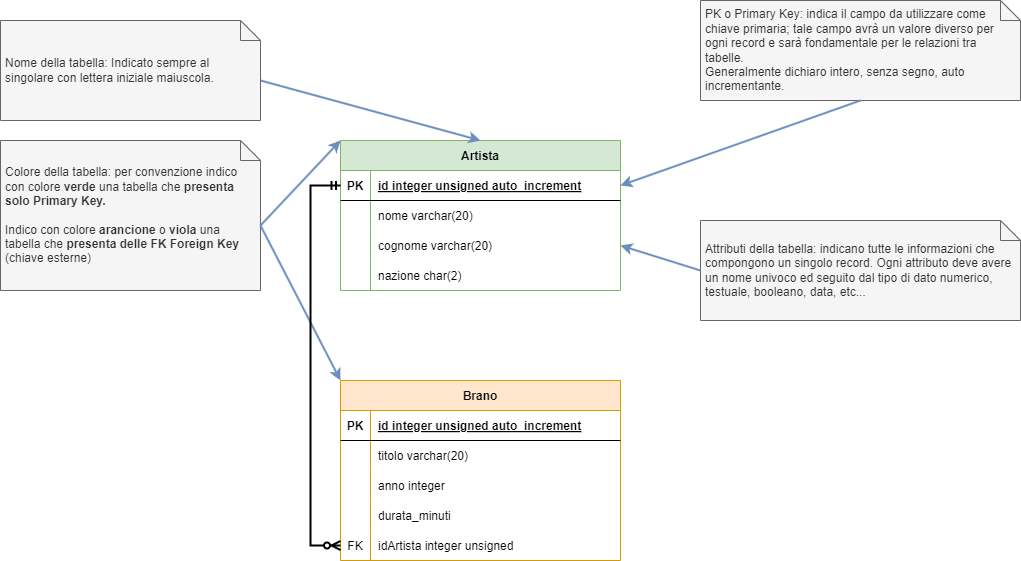

The diagram above was exported from draw.io. Its source (the exported page's mxGraphModel, read from the mxfile embedded in the PNG):
<mxGraphModel dx="970" dy="713" grid="1" gridSize="10" guides="1" tooltips="1" connect="1" arrows="1" fold="1" page="1" pageScale="1" pageWidth="1169" pageHeight="827" background="#ffffff" math="0" shadow="0">
  <root>
    <mxCell id="0" />
    <mxCell id="1" parent="0" />
    <mxCell id="2" value="Artista" style="shape=table;startSize=30;container=1;collapsible=1;childLayout=tableLayout;fixedRows=1;rowLines=0;fontStyle=1;align=center;resizeLast=1;fillColor=#d5e8d4;strokeColor=#82b366;" parent="1" vertex="1">
      <mxGeometry x="360" y="160" width="280" height="150" as="geometry" />
    </mxCell>
    <mxCell id="3" value="" style="shape=tableRow;horizontal=0;startSize=0;swimlaneHead=0;swimlaneBody=0;fillColor=none;collapsible=0;dropTarget=0;points=[[0,0.5],[1,0.5]];portConstraint=eastwest;top=0;left=0;right=0;bottom=1;" parent="2" vertex="1">
      <mxGeometry y="30" width="280" height="30" as="geometry" />
    </mxCell>
    <mxCell id="4" value="PK" style="shape=partialRectangle;connectable=0;fillColor=none;top=0;left=0;bottom=0;right=0;fontStyle=1;overflow=hidden;" parent="3" vertex="1">
      <mxGeometry width="30" height="30" as="geometry">
        <mxRectangle width="30" height="30" as="alternateBounds" />
      </mxGeometry>
    </mxCell>
    <mxCell id="5" value="id integer unsigned auto_increment" style="shape=partialRectangle;connectable=0;fillColor=none;top=0;left=0;bottom=0;right=0;align=left;spacingLeft=6;fontStyle=5;overflow=hidden;" parent="3" vertex="1">
      <mxGeometry x="30" width="250" height="30" as="geometry">
        <mxRectangle width="250" height="30" as="alternateBounds" />
      </mxGeometry>
    </mxCell>
    <mxCell id="6" value="" style="shape=tableRow;horizontal=0;startSize=0;swimlaneHead=0;swimlaneBody=0;fillColor=none;collapsible=0;dropTarget=0;points=[[0,0.5],[1,0.5]];portConstraint=eastwest;top=0;left=0;right=0;bottom=0;" parent="2" vertex="1">
      <mxGeometry y="60" width="280" height="30" as="geometry" />
    </mxCell>
    <mxCell id="7" value="" style="shape=partialRectangle;connectable=0;fillColor=none;top=0;left=0;bottom=0;right=0;editable=1;overflow=hidden;" parent="6" vertex="1">
      <mxGeometry width="30" height="30" as="geometry">
        <mxRectangle width="30" height="30" as="alternateBounds" />
      </mxGeometry>
    </mxCell>
    <mxCell id="8" value="nome varchar(20)" style="shape=partialRectangle;connectable=0;fillColor=none;top=0;left=0;bottom=0;right=0;align=left;spacingLeft=6;overflow=hidden;" parent="6" vertex="1">
      <mxGeometry x="30" width="250" height="30" as="geometry">
        <mxRectangle width="250" height="30" as="alternateBounds" />
      </mxGeometry>
    </mxCell>
    <mxCell id="9" value="" style="shape=tableRow;horizontal=0;startSize=0;swimlaneHead=0;swimlaneBody=0;fillColor=none;collapsible=0;dropTarget=0;points=[[0,0.5],[1,0.5]];portConstraint=eastwest;top=0;left=0;right=0;bottom=0;" parent="2" vertex="1">
      <mxGeometry y="90" width="280" height="30" as="geometry" />
    </mxCell>
    <mxCell id="10" value="" style="shape=partialRectangle;connectable=0;fillColor=none;top=0;left=0;bottom=0;right=0;editable=1;overflow=hidden;" parent="9" vertex="1">
      <mxGeometry width="30" height="30" as="geometry">
        <mxRectangle width="30" height="30" as="alternateBounds" />
      </mxGeometry>
    </mxCell>
    <mxCell id="11" value="cognome varchar(20)" style="shape=partialRectangle;connectable=0;fillColor=none;top=0;left=0;bottom=0;right=0;align=left;spacingLeft=6;overflow=hidden;" parent="9" vertex="1">
      <mxGeometry x="30" width="250" height="30" as="geometry">
        <mxRectangle width="250" height="30" as="alternateBounds" />
      </mxGeometry>
    </mxCell>
    <mxCell id="12" value="" style="shape=tableRow;horizontal=0;startSize=0;swimlaneHead=0;swimlaneBody=0;fillColor=none;collapsible=0;dropTarget=0;points=[[0,0.5],[1,0.5]];portConstraint=eastwest;top=0;left=0;right=0;bottom=0;" parent="2" vertex="1">
      <mxGeometry y="120" width="280" height="30" as="geometry" />
    </mxCell>
    <mxCell id="13" value="" style="shape=partialRectangle;connectable=0;fillColor=none;top=0;left=0;bottom=0;right=0;editable=1;overflow=hidden;" parent="12" vertex="1">
      <mxGeometry width="30" height="30" as="geometry">
        <mxRectangle width="30" height="30" as="alternateBounds" />
      </mxGeometry>
    </mxCell>
    <mxCell id="14" value="nazione char(2)" style="shape=partialRectangle;connectable=0;fillColor=none;top=0;left=0;bottom=0;right=0;align=left;spacingLeft=6;overflow=hidden;" parent="12" vertex="1">
      <mxGeometry x="30" width="250" height="30" as="geometry">
        <mxRectangle width="250" height="30" as="alternateBounds" />
      </mxGeometry>
    </mxCell>
    <mxCell id="17" style="edgeStyle=none;html=1;entryX=0.5;entryY=0;entryDx=0;entryDy=0;strokeWidth=2;fillColor=#dae8fc;strokeColor=#6c8ebf;exitX=0;exitY=0;exitDx=260;exitDy=60;exitPerimeter=0;" parent="1" source="15" target="2" edge="1">
      <mxGeometry relative="1" as="geometry">
        <mxPoint x="320" y="90" as="sourcePoint" />
      </mxGeometry>
    </mxCell>
    <mxCell id="15" value="Nome della tabella: Indicato sempre al singolare con lettera iniziale maiuscola." style="shape=note;size=20;whiteSpace=wrap;html=1;align=left;fillColor=#f5f5f5;strokeColor=#666666;fontColor=#333333;spacing=5;" parent="1" vertex="1">
      <mxGeometry x="20" y="40" width="260" height="100" as="geometry" />
    </mxCell>
    <mxCell id="18" value="PK o Primary Key: indica il campo da utilizzare come chiave primaria; tale campo avrà un valore diverso per ogni record e sarà fondamentale per le relazioni tra tabelle.&lt;br&gt;Generalmente dichiaro intero, senza segno, auto incrementante." style="shape=note;size=20;whiteSpace=wrap;html=1;align=left;fillColor=#f5f5f5;strokeColor=#666666;fontColor=#333333;spacing=5;spacingRight=0;" parent="1" vertex="1">
      <mxGeometry x="720" y="20" width="320" height="100" as="geometry" />
    </mxCell>
    <mxCell id="19" style="edgeStyle=none;html=1;exitX=0.5;exitY=1;exitDx=0;exitDy=0;exitPerimeter=0;entryX=1;entryY=0.5;entryDx=0;entryDy=0;strokeWidth=2;fillColor=#dae8fc;strokeColor=#6c8ebf;" parent="1" source="18" target="3" edge="1">
      <mxGeometry relative="1" as="geometry">
        <mxPoint x="620" y="170" as="sourcePoint" />
        <mxPoint x="795" y="240" as="targetPoint" />
      </mxGeometry>
    </mxCell>
    <mxCell id="20" value="Attributi della tabella: indicano tutte le informazioni che compongono un singolo record. Ogni attributo deve avere un nome univoco ed seguito dal tipo di dato numerico, testuale, booleano, data, etc..." style="shape=note;size=20;whiteSpace=wrap;html=1;align=left;fillColor=#f5f5f5;strokeColor=#666666;fontColor=#333333;spacing=5;" parent="1" vertex="1">
      <mxGeometry x="720" y="240" width="320" height="100" as="geometry" />
    </mxCell>
    <mxCell id="21" style="edgeStyle=none;html=1;exitX=0;exitY=0.5;exitDx=0;exitDy=0;exitPerimeter=0;entryX=1;entryY=0.5;entryDx=0;entryDy=0;strokeWidth=2;fillColor=#dae8fc;strokeColor=#6c8ebf;" parent="1" source="20" target="9" edge="1">
      <mxGeometry relative="1" as="geometry">
        <mxPoint x="760" y="360" as="sourcePoint" />
        <mxPoint x="490" y="435" as="targetPoint" />
      </mxGeometry>
    </mxCell>
    <mxCell id="22" value="Colore della tabella: per convenzione indico con colore &lt;b&gt;verde&lt;/b&gt; una tabella che &lt;b&gt;presenta solo Primary Key.&lt;/b&gt;&lt;br&gt;&lt;br&gt;Indico con colore &lt;b&gt;arancione&lt;/b&gt; o &lt;b&gt;viola&lt;/b&gt; una tabella che &lt;b&gt;presenta delle FK Foreign Key&lt;/b&gt; (chiave esterne)" style="shape=note;size=20;whiteSpace=wrap;html=1;fillColor=#f5f5f5;strokeColor=#666666;align=left;fontColor=#333333;spacing=5;" parent="1" vertex="1">
      <mxGeometry x="20" y="160" width="260" height="150" as="geometry" />
    </mxCell>
    <mxCell id="23" style="edgeStyle=none;html=1;exitX=0;exitY=0;exitDx=260;exitDy=85;exitPerimeter=0;entryX=0;entryY=0;entryDx=0;entryDy=0;strokeWidth=2;fillColor=#dae8fc;strokeColor=#6c8ebf;" parent="1" source="22" target="2" edge="1">
      <mxGeometry relative="1" as="geometry">
        <mxPoint x="290" y="340" as="sourcePoint" />
        <mxPoint x="495" y="400" as="targetPoint" />
      </mxGeometry>
    </mxCell>
    <mxCell id="24" value="Brano" style="shape=table;startSize=30;container=1;collapsible=1;childLayout=tableLayout;fixedRows=1;rowLines=0;fontStyle=1;align=center;resizeLast=1;fillColor=#ffe6cc;strokeColor=#d79b00;" parent="1" vertex="1">
      <mxGeometry x="360" y="400" width="280" height="180" as="geometry" />
    </mxCell>
    <mxCell id="25" value="" style="shape=tableRow;horizontal=0;startSize=0;swimlaneHead=0;swimlaneBody=0;fillColor=none;collapsible=0;dropTarget=0;points=[[0,0.5],[1,0.5]];portConstraint=eastwest;top=0;left=0;right=0;bottom=1;" parent="24" vertex="1">
      <mxGeometry y="30" width="280" height="30" as="geometry" />
    </mxCell>
    <mxCell id="26" value="PK" style="shape=partialRectangle;connectable=0;fillColor=none;top=0;left=0;bottom=0;right=0;fontStyle=1;overflow=hidden;" parent="25" vertex="1">
      <mxGeometry width="30" height="30" as="geometry">
        <mxRectangle width="30" height="30" as="alternateBounds" />
      </mxGeometry>
    </mxCell>
    <mxCell id="27" value="id integer unsigned auto_increment" style="shape=partialRectangle;connectable=0;fillColor=none;top=0;left=0;bottom=0;right=0;align=left;spacingLeft=6;fontStyle=5;overflow=hidden;" parent="25" vertex="1">
      <mxGeometry x="30" width="250" height="30" as="geometry">
        <mxRectangle width="250" height="30" as="alternateBounds" />
      </mxGeometry>
    </mxCell>
    <mxCell id="28" value="" style="shape=tableRow;horizontal=0;startSize=0;swimlaneHead=0;swimlaneBody=0;fillColor=none;collapsible=0;dropTarget=0;points=[[0,0.5],[1,0.5]];portConstraint=eastwest;top=0;left=0;right=0;bottom=0;" parent="24" vertex="1">
      <mxGeometry y="60" width="280" height="30" as="geometry" />
    </mxCell>
    <mxCell id="29" value="" style="shape=partialRectangle;connectable=0;fillColor=none;top=0;left=0;bottom=0;right=0;editable=1;overflow=hidden;" parent="28" vertex="1">
      <mxGeometry width="30" height="30" as="geometry">
        <mxRectangle width="30" height="30" as="alternateBounds" />
      </mxGeometry>
    </mxCell>
    <mxCell id="30" value="titolo varchar(20)" style="shape=partialRectangle;connectable=0;fillColor=none;top=0;left=0;bottom=0;right=0;align=left;spacingLeft=6;overflow=hidden;" parent="28" vertex="1">
      <mxGeometry x="30" width="250" height="30" as="geometry">
        <mxRectangle width="250" height="30" as="alternateBounds" />
      </mxGeometry>
    </mxCell>
    <mxCell id="31" value="" style="shape=tableRow;horizontal=0;startSize=0;swimlaneHead=0;swimlaneBody=0;fillColor=none;collapsible=0;dropTarget=0;points=[[0,0.5],[1,0.5]];portConstraint=eastwest;top=0;left=0;right=0;bottom=0;" parent="24" vertex="1">
      <mxGeometry y="90" width="280" height="30" as="geometry" />
    </mxCell>
    <mxCell id="32" value="" style="shape=partialRectangle;connectable=0;fillColor=none;top=0;left=0;bottom=0;right=0;editable=1;overflow=hidden;" parent="31" vertex="1">
      <mxGeometry width="30" height="30" as="geometry">
        <mxRectangle width="30" height="30" as="alternateBounds" />
      </mxGeometry>
    </mxCell>
    <mxCell id="33" value="anno integer" style="shape=partialRectangle;connectable=0;fillColor=none;top=0;left=0;bottom=0;right=0;align=left;spacingLeft=6;overflow=hidden;" parent="31" vertex="1">
      <mxGeometry x="30" width="250" height="30" as="geometry">
        <mxRectangle width="250" height="30" as="alternateBounds" />
      </mxGeometry>
    </mxCell>
    <mxCell id="34" value="" style="shape=tableRow;horizontal=0;startSize=0;swimlaneHead=0;swimlaneBody=0;fillColor=none;collapsible=0;dropTarget=0;points=[[0,0.5],[1,0.5]];portConstraint=eastwest;top=0;left=0;right=0;bottom=0;" parent="24" vertex="1">
      <mxGeometry y="120" width="280" height="30" as="geometry" />
    </mxCell>
    <mxCell id="35" value="" style="shape=partialRectangle;connectable=0;fillColor=none;top=0;left=0;bottom=0;right=0;editable=1;overflow=hidden;" parent="34" vertex="1">
      <mxGeometry width="30" height="30" as="geometry">
        <mxRectangle width="30" height="30" as="alternateBounds" />
      </mxGeometry>
    </mxCell>
    <mxCell id="36" value="durata_minuti" style="shape=partialRectangle;connectable=0;fillColor=none;top=0;left=0;bottom=0;right=0;align=left;spacingLeft=6;overflow=hidden;" parent="34" vertex="1">
      <mxGeometry x="30" width="250" height="30" as="geometry">
        <mxRectangle width="250" height="30" as="alternateBounds" />
      </mxGeometry>
    </mxCell>
    <mxCell id="37" value="" style="shape=tableRow;horizontal=0;startSize=0;swimlaneHead=0;swimlaneBody=0;fillColor=none;collapsible=0;dropTarget=0;points=[[0,0.5],[1,0.5]];portConstraint=eastwest;top=0;left=0;right=0;bottom=0;" parent="24" vertex="1">
      <mxGeometry y="150" width="280" height="30" as="geometry" />
    </mxCell>
    <mxCell id="38" value="FK" style="shape=partialRectangle;connectable=0;fillColor=none;top=0;left=0;bottom=0;right=0;fontStyle=0;overflow=hidden;" parent="37" vertex="1">
      <mxGeometry width="30" height="30" as="geometry">
        <mxRectangle width="30" height="30" as="alternateBounds" />
      </mxGeometry>
    </mxCell>
    <mxCell id="39" value="idArtista integer unsigned" style="shape=partialRectangle;connectable=0;fillColor=none;top=0;left=0;bottom=0;right=0;align=left;spacingLeft=6;fontStyle=0;overflow=hidden;" parent="37" vertex="1">
      <mxGeometry x="30" width="250" height="30" as="geometry">
        <mxRectangle width="250" height="30" as="alternateBounds" />
      </mxGeometry>
    </mxCell>
    <mxCell id="40" style="edgeStyle=none;html=1;exitX=0;exitY=0;exitDx=260;exitDy=85;exitPerimeter=0;entryX=0;entryY=0;entryDx=0;entryDy=0;strokeWidth=2;fillColor=#dae8fc;strokeColor=#6c8ebf;" parent="1" source="22" target="24" edge="1">
      <mxGeometry relative="1" as="geometry">
        <mxPoint x="110" y="354" as="sourcePoint" />
        <mxPoint x="340" y="414" as="targetPoint" />
      </mxGeometry>
    </mxCell>
    <mxCell id="41" value="" style="edgeStyle=orthogonalEdgeStyle;fontSize=12;html=1;endArrow=ERzeroToMany;startArrow=ERmandOne;strokeWidth=2;exitX=0;exitY=0.5;exitDx=0;exitDy=0;entryX=0;entryY=0.5;entryDx=0;entryDy=0;rounded=0;" parent="1" source="3" target="37" edge="1">
      <mxGeometry width="100" height="100" relative="1" as="geometry">
        <mxPoint x="480" y="370" as="sourcePoint" />
        <mxPoint x="580" y="270" as="targetPoint" />
        <Array as="points">
          <mxPoint x="330" y="205" />
          <mxPoint x="330" y="565" />
        </Array>
      </mxGeometry>
    </mxCell>
  </root>
</mxGraphModel>